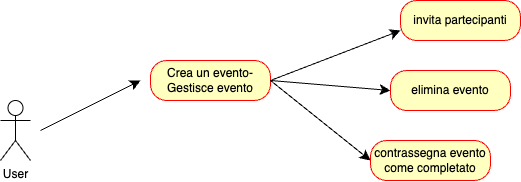

The diagram above was exported from draw.io. Its source (the exported page's mxGraphModel, read from the mxfile embedded in the PNG):
<mxGraphModel dx="1033" dy="60" grid="1" gridSize="10" guides="1" tooltips="1" connect="1" arrows="1" fold="1" page="0" pageScale="1" pageWidth="827" pageHeight="1169" math="0" shadow="0">
  <root>
    <mxCell id="0" />
    <mxCell id="1" parent="0" />
    <mxCell id="CR-kiG4_FcWpmmludFQV-1" value="User" style="shape=umlActor;verticalLabelPosition=bottom;verticalAlign=top;html=1;outlineConnect=0;" parent="1" vertex="1">
      <mxGeometry x="-200" y="700" width="30" height="60" as="geometry" />
    </mxCell>
    <mxCell id="CR-kiG4_FcWpmmludFQV-2" value="" style="endArrow=classic;html=1;rounded=0;fontSize=12;startSize=8;endSize=8;curved=1;" parent="1" edge="1">
      <mxGeometry width="50" height="50" relative="1" as="geometry">
        <mxPoint x="-160" y="730" as="sourcePoint" />
        <mxPoint x="-60" y="680" as="targetPoint" />
      </mxGeometry>
    </mxCell>
    <mxCell id="CR-kiG4_FcWpmmludFQV-4" value="Crea un evento-Gestisce evento" style="rounded=1;whiteSpace=wrap;html=1;arcSize=40;fontColor=#000000;fillColor=#ffffc0;strokeColor=#ff0000;" parent="1" vertex="1">
      <mxGeometry x="-50" y="660" width="120" height="40" as="geometry" />
    </mxCell>
    <mxCell id="ClZpHJeXWxgUjyrbaiJw-1" value="" style="endArrow=classic;html=1;rounded=0;fontSize=12;startSize=8;endSize=8;curved=1;entryX=0;entryY=0.75;entryDx=0;entryDy=0;" parent="1" target="ClZpHJeXWxgUjyrbaiJw-2" edge="1">
      <mxGeometry width="50" height="50" relative="1" as="geometry">
        <mxPoint x="70" y="680" as="sourcePoint" />
        <mxPoint x="200" y="660" as="targetPoint" />
      </mxGeometry>
    </mxCell>
    <mxCell id="ClZpHJeXWxgUjyrbaiJw-2" value="invita partecipanti" style="rounded=1;whiteSpace=wrap;html=1;arcSize=40;fontColor=#000000;fillColor=#ffffc0;strokeColor=#ff0000;" parent="1" vertex="1">
      <mxGeometry x="200" y="600" width="120" height="40" as="geometry" />
    </mxCell>
    <mxCell id="ClZpHJeXWxgUjyrbaiJw-3" value="" style="endArrow=classic;html=1;rounded=0;fontSize=12;startSize=8;endSize=8;curved=1;exitX=1;exitY=0.5;exitDx=0;exitDy=0;" parent="1" source="CR-kiG4_FcWpmmludFQV-4" edge="1">
      <mxGeometry width="50" height="50" relative="1" as="geometry">
        <mxPoint x="80" y="690" as="sourcePoint" />
        <mxPoint x="190" y="690" as="targetPoint" />
      </mxGeometry>
    </mxCell>
    <mxCell id="ClZpHJeXWxgUjyrbaiJw-4" value="elimina evento" style="rounded=1;whiteSpace=wrap;html=1;arcSize=40;fontColor=#000000;fillColor=#ffffc0;strokeColor=#ff0000;" parent="1" vertex="1">
      <mxGeometry x="190" y="670" width="120" height="40" as="geometry" />
    </mxCell>
    <mxCell id="ClZpHJeXWxgUjyrbaiJw-5" value="" style="endArrow=classic;html=1;rounded=0;fontSize=12;startSize=8;endSize=8;curved=1;exitX=1;exitY=0.5;exitDx=0;exitDy=0;" parent="1" source="CR-kiG4_FcWpmmludFQV-4" edge="1">
      <mxGeometry width="50" height="50" relative="1" as="geometry">
        <mxPoint x="80" y="690" as="sourcePoint" />
        <mxPoint x="170" y="760" as="targetPoint" />
      </mxGeometry>
    </mxCell>
    <mxCell id="ClZpHJeXWxgUjyrbaiJw-6" value="contrassegna evento come completato" style="rounded=1;whiteSpace=wrap;html=1;arcSize=40;fontColor=#000000;fillColor=#ffffc0;strokeColor=#ff0000;" parent="1" vertex="1">
      <mxGeometry x="170" y="740" width="120" height="40" as="geometry" />
    </mxCell>
  </root>
</mxGraphModel>